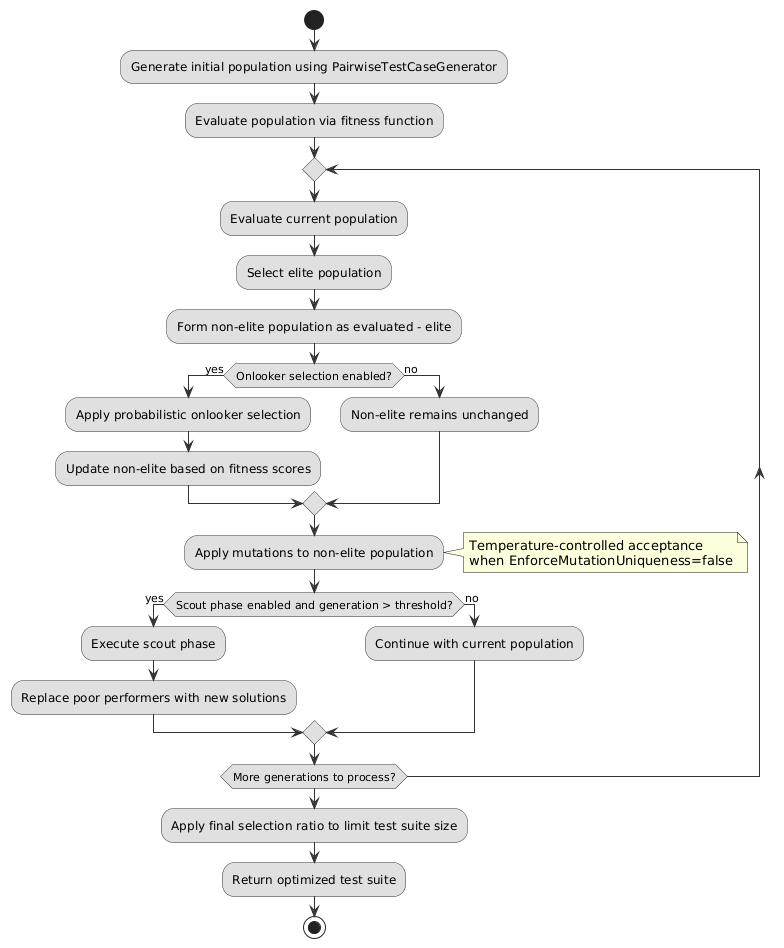

The diagram above was rendered by PlantUML. Its source (embedded in the PNG):
@startuml
skinparam ActivityShape rounded
skinparam ActivityBorderColor #333333
skinparam ActivityBackgroundColor #E0E0E0
skinparam PartitionBorderColor #333333
skinparam ArrowColor #333333

start

:Generate initial population using PairwiseTestCaseGenerator;

:Evaluate population via fitness function;

repeat
    :Evaluate current population;
    
    :Select elite population;
    
    :Form non-elite population as evaluated - elite;
    
    if (Onlooker selection enabled?) then (yes)
        :Apply probabilistic onlooker selection;
        :Update non-elite based on fitness scores;
    else (no)
        :Non-elite remains unchanged;
    endif
    
    :Apply mutations to non-elite population;
note right
  Temperature-controlled acceptance
  when EnforceMutationUniqueness=false
end note
    
    if (Scout phase enabled and generation > threshold?) then (yes)
        :Execute scout phase;
        :Replace poor performers with new solutions;
    else (no)
        :Continue with current population;
    endif
    
repeat while (More generations to process?)

:Apply final selection ratio to limit test suite size;

:Return optimized test suite;

stop
@enduml